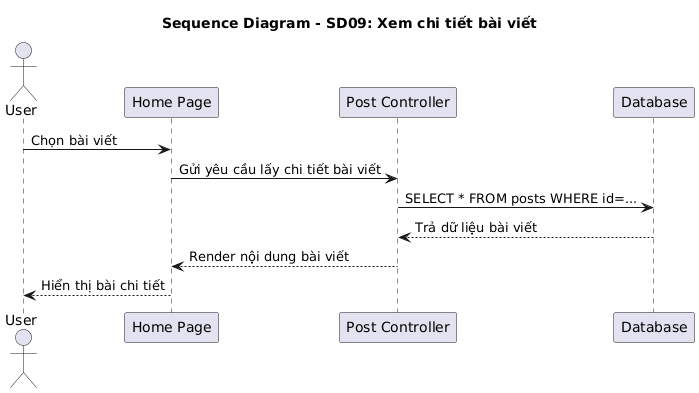

The diagram above was rendered by PlantUML. Its source (embedded in the PNG):
@startuml
title Sequence Diagram - SD09: Xem chi tiết bài viết

actor User
participant "Home Page" as UI
participant "Post Controller" as PC
participant "Database" as DB

User -> UI: Chọn bài viết
UI -> PC: Gửi yêu cầu lấy chi tiết bài viết
PC -> DB: SELECT * FROM posts WHERE id=...
DB --> PC: Trả dữ liệu bài viết
PC --> UI: Render nội dung bài viết
UI --> User: Hiển thị bài chi tiết
@enduml